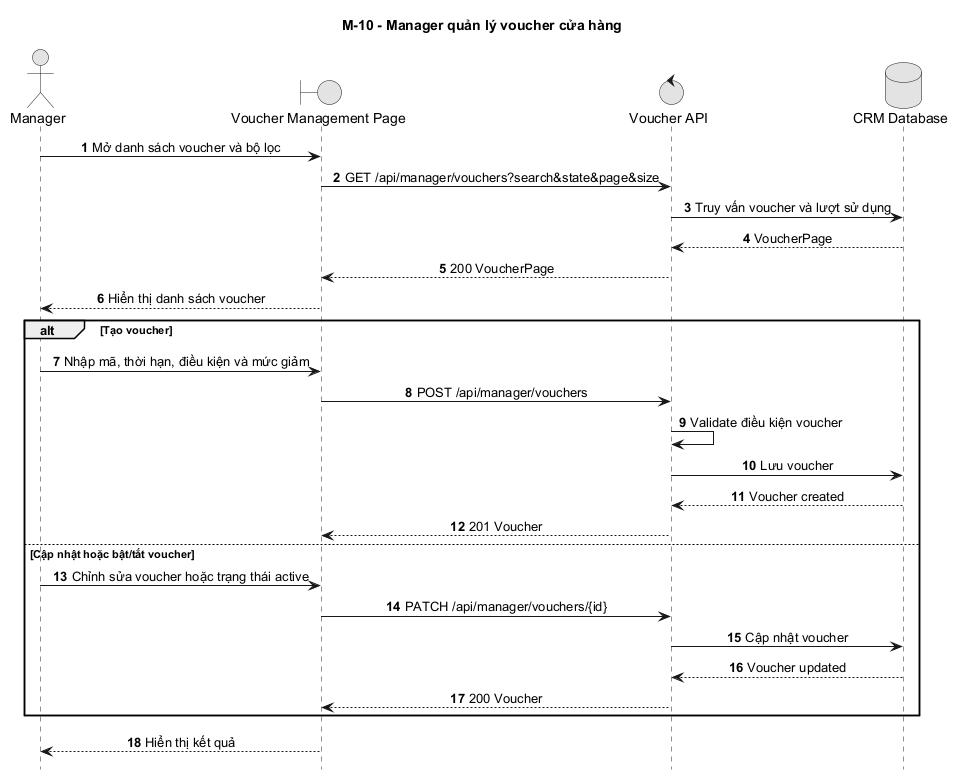

The diagram above was rendered by PlantUML. Its source (embedded in the PNG):
@startuml
title M-10 - Manager quản lý voucher cửa hàng
autonumber
hide footbox
skinparam monochrome true
skinparam sequenceMessageAlign center
skinparam responseMessageBelowArrow true

actor Manager
boundary "Voucher Management Page" as Web
control "Voucher API" as API
database "CRM Database" as DB

Manager -> Web: Mở danh sách voucher và bộ lọc
Web -> API: GET /api/manager/vouchers?search&state&page&size
API -> DB: Truy vấn voucher và lượt sử dụng
DB --> API: VoucherPage
API --> Web: 200 VoucherPage
Web --> Manager: Hiển thị danh sách voucher

alt Tạo voucher
  Manager -> Web: Nhập mã, thời hạn, điều kiện và mức giảm
  Web -> API: POST /api/manager/vouchers
  API -> API: Validate điều kiện voucher
  API -> DB: Lưu voucher
  DB --> API: Voucher created
  API --> Web: 201 Voucher
else Cập nhật hoặc bật/tắt voucher
  Manager -> Web: Chỉnh sửa voucher hoặc trạng thái active
  Web -> API: PATCH /api/manager/vouchers/{id}
  API -> DB: Cập nhật voucher
  DB --> API: Voucher updated
  API --> Web: 200 Voucher
end
Web --> Manager: Hiển thị kết quả
@enduml